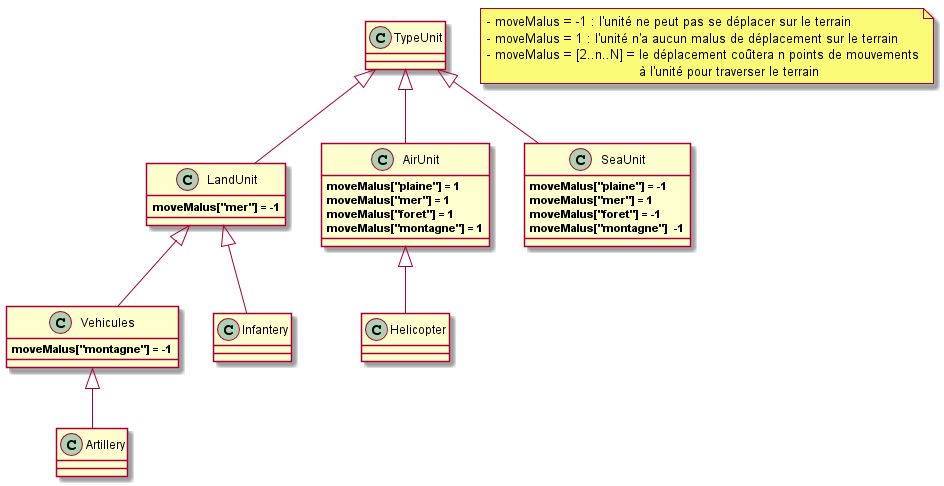

The diagram above was rendered by PlantUML. Its source (embedded in the PNG):
@startuml

class TypeUnit {
}

class LandUnit {
<b>moveMalus["mer"] = -1</b>
}

class AirUnit {
<b>moveMalus["plaine"] = 1</b>
<b>moveMalus["mer"] = 1</b>
<b>moveMalus["foret"] = 1</b>
<b>moveMalus["montagne"] = 1</b>
}

class SeaUnit{
<b>moveMalus["plaine"] = -1</b>
<b>moveMalus["mer"] = 1</b>
<b>moveMalus["foret"] = -1</b>
<b>moveMalus["montagne"]  -1</b>
}

class Vehicules {
<b>moveMalus["montagne"] = -1</b>
}

class Infantery {
}

class Artillery {
}

class Helicopter {
}

TypeUnit <|-- LandUnit
TypeUnit <|-- AirUnit
TypeUnit <|-- SeaUnit
LandUnit <|-- Vehicules
LandUnit <|-- Infantery
Vehicules <|-- Artillery
AirUnit <|-- Helicopter

note as reminder
    - moveMalus = -1 : l'unité ne peut pas se déplacer sur le terrain
    - moveMalus = 1 : l'unité n'a aucun malus de déplacement sur le terrain
    - moveMalus = [2..n..N] = le déplacement coûtera n points de mouvements
                                          à l'unité pour traverser le terrain
end note

@enduml